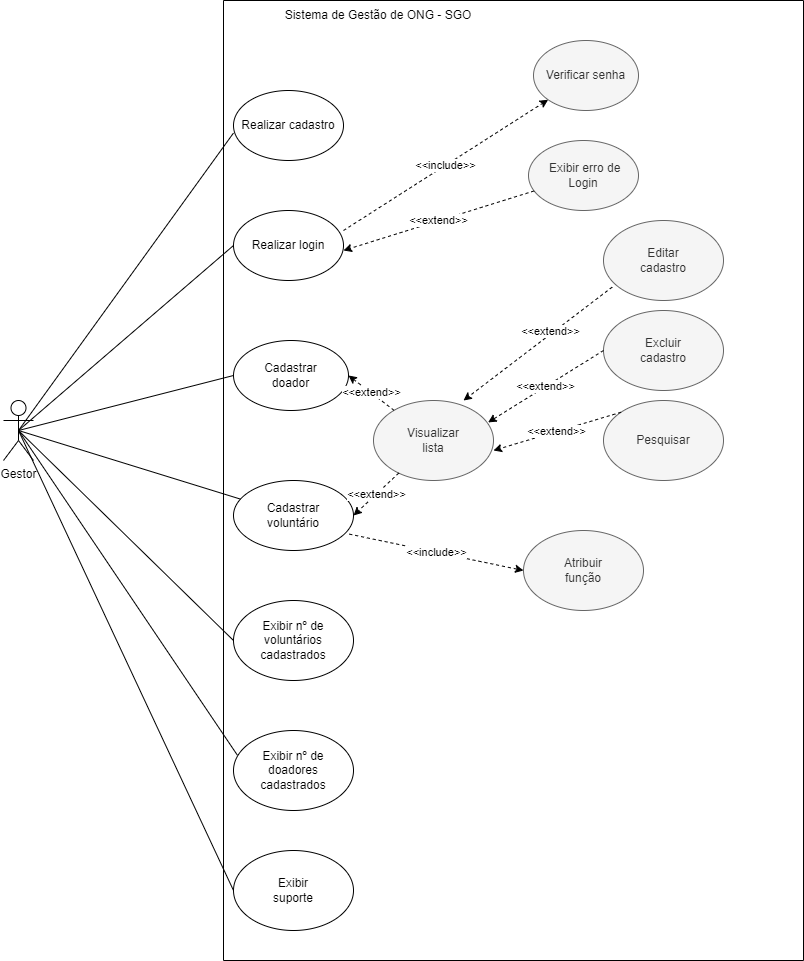

The diagram above was exported from draw.io. Its source (the exported page's mxGraphModel, read from the mxfile embedded in the PNG):
<mxGraphModel dx="804" dy="522" grid="1" gridSize="10" guides="1" tooltips="1" connect="1" arrows="1" fold="1" page="1" pageScale="1" pageWidth="850" pageHeight="1100" math="0" shadow="0">
  <root>
    <mxCell id="0" />
    <mxCell id="1" parent="0" />
    <mxCell id="yTdLQdM_46lLoPb9IRUc-1" value="Gestor" style="shape=umlActor;verticalLabelPosition=bottom;verticalAlign=top;html=1;outlineConnect=0;" parent="1" vertex="1">
      <mxGeometry x="20" y="410" width="30" height="60" as="geometry" />
    </mxCell>
    <mxCell id="yTdLQdM_46lLoPb9IRUc-2" value="" style="swimlane;startSize=0;" parent="1" vertex="1">
      <mxGeometry x="240" y="10" width="580" height="960" as="geometry" />
    </mxCell>
    <mxCell id="yTdLQdM_46lLoPb9IRUc-3" value="Sistema de Gestão de ONG - SGO" style="text;html=1;strokeColor=none;fillColor=none;align=center;verticalAlign=middle;whiteSpace=wrap;rounded=0;" parent="yTdLQdM_46lLoPb9IRUc-2" vertex="1">
      <mxGeometry x="60" width="190" height="30" as="geometry" />
    </mxCell>
    <mxCell id="yTdLQdM_46lLoPb9IRUc-4" value="" style="ellipse;whiteSpace=wrap;html=1;" parent="yTdLQdM_46lLoPb9IRUc-2" vertex="1">
      <mxGeometry x="10" y="90" width="110" height="70" as="geometry" />
    </mxCell>
    <mxCell id="yTdLQdM_46lLoPb9IRUc-5" value="Realizar cadastro" style="text;html=1;strokeColor=none;fillColor=none;align=center;verticalAlign=middle;whiteSpace=wrap;rounded=0;" parent="yTdLQdM_46lLoPb9IRUc-2" vertex="1">
      <mxGeometry x="10" y="110" width="110" height="30" as="geometry" />
    </mxCell>
    <mxCell id="yTdLQdM_46lLoPb9IRUc-6" value="" style="ellipse;whiteSpace=wrap;html=1;" parent="yTdLQdM_46lLoPb9IRUc-2" vertex="1">
      <mxGeometry x="10" y="210" width="110" height="70" as="geometry" />
    </mxCell>
    <mxCell id="yTdLQdM_46lLoPb9IRUc-7" value="Realizar login" style="text;html=1;strokeColor=none;fillColor=none;align=center;verticalAlign=middle;whiteSpace=wrap;rounded=0;" parent="yTdLQdM_46lLoPb9IRUc-2" vertex="1">
      <mxGeometry x="10" y="230" width="110" height="30" as="geometry" />
    </mxCell>
    <mxCell id="yTdLQdM_46lLoPb9IRUc-8" value="Cadastrar&lt;br&gt;voluntário" style="ellipse;whiteSpace=wrap;html=1;" parent="yTdLQdM_46lLoPb9IRUc-2" vertex="1">
      <mxGeometry x="10" y="480" width="120" height="70" as="geometry" />
    </mxCell>
    <mxCell id="yTdLQdM_46lLoPb9IRUc-19" value="Verificar senha" style="ellipse;whiteSpace=wrap;html=1;fillColor=#f5f5f5;fontColor=#333333;strokeColor=#666666;" parent="yTdLQdM_46lLoPb9IRUc-2" vertex="1">
      <mxGeometry x="310" y="40" width="105" height="70" as="geometry" />
    </mxCell>
    <mxCell id="yTdLQdM_46lLoPb9IRUc-22" value="&amp;nbsp;Exibir erro de&lt;br&gt;Login" style="ellipse;whiteSpace=wrap;html=1;fillColor=#f5f5f5;fontColor=#333333;strokeColor=#666666;" parent="yTdLQdM_46lLoPb9IRUc-2" vertex="1">
      <mxGeometry x="305" y="140" width="110" height="70" as="geometry" />
    </mxCell>
    <mxCell id="yTdLQdM_46lLoPb9IRUc-26" value="&amp;lt;&amp;lt;include&amp;gt;&amp;gt;" style="endArrow=classic;html=1;rounded=0;dashed=1;" parent="yTdLQdM_46lLoPb9IRUc-2" target="yTdLQdM_46lLoPb9IRUc-19" edge="1">
      <mxGeometry width="50" height="50" relative="1" as="geometry">
        <mxPoint x="120" y="230" as="sourcePoint" />
        <mxPoint x="180" y="160" as="targetPoint" />
      </mxGeometry>
    </mxCell>
    <mxCell id="yTdLQdM_46lLoPb9IRUc-27" value="&amp;lt;&amp;lt;extend&amp;gt;&amp;gt;" style="endArrow=classic;html=1;rounded=0;dashed=1;" parent="yTdLQdM_46lLoPb9IRUc-2" source="yTdLQdM_46lLoPb9IRUc-22" edge="1">
      <mxGeometry width="50" height="50" relative="1" as="geometry">
        <mxPoint x="350" y="200" as="sourcePoint" />
        <mxPoint x="120" y="250" as="targetPoint" />
      </mxGeometry>
    </mxCell>
    <mxCell id="yTdLQdM_46lLoPb9IRUc-32" value="Exibir nº de&lt;br&gt;voluntários&lt;br&gt;cadastrados" style="ellipse;whiteSpace=wrap;html=1;" parent="yTdLQdM_46lLoPb9IRUc-2" vertex="1">
      <mxGeometry x="10" y="600" width="120" height="80" as="geometry" />
    </mxCell>
    <mxCell id="yTdLQdM_46lLoPb9IRUc-33" value="Exibir nº de&lt;br&gt;doadores&lt;br&gt;cadastrados" style="ellipse;whiteSpace=wrap;html=1;" parent="yTdLQdM_46lLoPb9IRUc-2" vertex="1">
      <mxGeometry x="10" y="730" width="120" height="80" as="geometry" />
    </mxCell>
    <mxCell id="yTdLQdM_46lLoPb9IRUc-34" value="Cadastrar&lt;br&gt;doador" style="ellipse;whiteSpace=wrap;html=1;" parent="yTdLQdM_46lLoPb9IRUc-2" vertex="1">
      <mxGeometry x="10" y="340" width="115" height="70" as="geometry" />
    </mxCell>
    <mxCell id="yTdLQdM_46lLoPb9IRUc-35" value="Exibir&lt;br&gt;suporte" style="ellipse;whiteSpace=wrap;html=1;" parent="yTdLQdM_46lLoPb9IRUc-2" vertex="1">
      <mxGeometry x="10" y="850" width="120" height="80" as="geometry" />
    </mxCell>
    <mxCell id="yTdLQdM_46lLoPb9IRUc-36" value="Visualizar&lt;br&gt;lista" style="ellipse;whiteSpace=wrap;html=1;fillColor=#f5f5f5;fontColor=#333333;strokeColor=#666666;" parent="yTdLQdM_46lLoPb9IRUc-2" vertex="1">
      <mxGeometry x="150" y="400" width="120" height="80" as="geometry" />
    </mxCell>
    <mxCell id="yTdLQdM_46lLoPb9IRUc-37" value="&amp;lt;&amp;lt;extend&amp;gt;&amp;gt;" style="endArrow=classic;html=1;rounded=0;dashed=1;entryX=1;entryY=0.5;entryDx=0;entryDy=0;" parent="yTdLQdM_46lLoPb9IRUc-2" source="yTdLQdM_46lLoPb9IRUc-36" target="yTdLQdM_46lLoPb9IRUc-34" edge="1">
      <mxGeometry width="50" height="50" relative="1" as="geometry">
        <mxPoint x="120" y="360" as="sourcePoint" />
        <mxPoint x="200" y="400" as="targetPoint" />
      </mxGeometry>
    </mxCell>
    <mxCell id="yTdLQdM_46lLoPb9IRUc-38" value="&amp;lt;&amp;lt;extend&amp;gt;&amp;gt;" style="endArrow=classic;html=1;rounded=0;dashed=1;entryX=1;entryY=0.5;entryDx=0;entryDy=0;" parent="yTdLQdM_46lLoPb9IRUc-2" source="yTdLQdM_46lLoPb9IRUc-36" target="yTdLQdM_46lLoPb9IRUc-8" edge="1">
      <mxGeometry width="50" height="50" relative="1" as="geometry">
        <mxPoint x="125" y="530" as="sourcePoint" />
        <mxPoint x="175" y="480" as="targetPoint" />
      </mxGeometry>
    </mxCell>
    <mxCell id="yTdLQdM_46lLoPb9IRUc-39" value="Editar&lt;br&gt;cadastro" style="ellipse;whiteSpace=wrap;html=1;fillColor=#f5f5f5;fontColor=#333333;strokeColor=#666666;" parent="yTdLQdM_46lLoPb9IRUc-2" vertex="1">
      <mxGeometry x="380" y="220" width="120" height="80" as="geometry" />
    </mxCell>
    <mxCell id="yTdLQdM_46lLoPb9IRUc-40" value="Excluir&lt;br&gt;cadastro" style="ellipse;whiteSpace=wrap;html=1;fillColor=#f5f5f5;fontColor=#333333;strokeColor=#666666;" parent="yTdLQdM_46lLoPb9IRUc-2" vertex="1">
      <mxGeometry x="380" y="310" width="120" height="80" as="geometry" />
    </mxCell>
    <mxCell id="yTdLQdM_46lLoPb9IRUc-41" value="Pesquisar" style="ellipse;whiteSpace=wrap;html=1;fillColor=#f5f5f5;fontColor=#333333;strokeColor=#666666;" parent="yTdLQdM_46lLoPb9IRUc-2" vertex="1">
      <mxGeometry x="380" y="400" width="120" height="80" as="geometry" />
    </mxCell>
    <mxCell id="yTdLQdM_46lLoPb9IRUc-42" value="Atribuir&lt;br&gt;função" style="ellipse;whiteSpace=wrap;html=1;fillColor=#f5f5f5;fontColor=#333333;strokeColor=#666666;" parent="yTdLQdM_46lLoPb9IRUc-2" vertex="1">
      <mxGeometry x="300" y="530" width="120" height="80" as="geometry" />
    </mxCell>
    <mxCell id="yTdLQdM_46lLoPb9IRUc-43" value="" style="endArrow=classic;html=1;rounded=0;dashed=1;exitX=0.073;exitY=0.832;exitDx=0;exitDy=0;exitPerimeter=0;entryX=0.75;entryY=0;entryDx=0;entryDy=0;entryPerimeter=0;" parent="yTdLQdM_46lLoPb9IRUc-2" source="yTdLQdM_46lLoPb9IRUc-39" target="yTdLQdM_46lLoPb9IRUc-36" edge="1">
      <mxGeometry width="50" height="50" relative="1" as="geometry">
        <mxPoint x="240" y="400" as="sourcePoint" />
        <mxPoint x="230" y="400" as="targetPoint" />
      </mxGeometry>
    </mxCell>
    <mxCell id="yTdLQdM_46lLoPb9IRUc-49" value="&amp;lt;&amp;lt;extend&amp;gt;&amp;gt;" style="edgeLabel;html=1;align=center;verticalAlign=middle;resizable=0;points=[];" parent="yTdLQdM_46lLoPb9IRUc-43" vertex="1" connectable="0">
      <mxGeometry x="-0.1745" y="-3" relative="1" as="geometry">
        <mxPoint x="1" as="offset" />
      </mxGeometry>
    </mxCell>
    <mxCell id="yTdLQdM_46lLoPb9IRUc-44" value="&amp;lt;&amp;lt;extend&amp;gt;&amp;gt;" style="endArrow=classic;html=1;rounded=0;dashed=1;entryX=0.955;entryY=0.274;entryDx=0;entryDy=0;exitX=0;exitY=0.5;exitDx=0;exitDy=0;entryPerimeter=0;" parent="yTdLQdM_46lLoPb9IRUc-2" source="yTdLQdM_46lLoPb9IRUc-40" target="yTdLQdM_46lLoPb9IRUc-36" edge="1">
      <mxGeometry width="50" height="50" relative="1" as="geometry">
        <mxPoint x="270" y="430" as="sourcePoint" />
        <mxPoint x="320" y="380" as="targetPoint" />
      </mxGeometry>
    </mxCell>
    <mxCell id="yTdLQdM_46lLoPb9IRUc-45" value="&amp;lt;&amp;lt;extend&amp;gt;&amp;gt;" style="endArrow=classic;html=1;rounded=0;dashed=1;exitX=0;exitY=0;exitDx=0;exitDy=0;" parent="yTdLQdM_46lLoPb9IRUc-2" source="yTdLQdM_46lLoPb9IRUc-41" edge="1">
      <mxGeometry width="50" height="50" relative="1" as="geometry">
        <mxPoint x="270" y="440" as="sourcePoint" />
        <mxPoint x="270" y="450" as="targetPoint" />
      </mxGeometry>
    </mxCell>
    <mxCell id="yTdLQdM_46lLoPb9IRUc-46" value="&amp;lt;&amp;lt;include&amp;gt;&amp;gt;" style="endArrow=classic;html=1;rounded=0;dashed=1;entryX=0;entryY=0.5;entryDx=0;entryDy=0;exitX=0.965;exitY=0.766;exitDx=0;exitDy=0;exitPerimeter=0;" parent="yTdLQdM_46lLoPb9IRUc-2" source="yTdLQdM_46lLoPb9IRUc-8" target="yTdLQdM_46lLoPb9IRUc-42" edge="1">
      <mxGeometry width="50" height="50" relative="1" as="geometry">
        <mxPoint x="130" y="550" as="sourcePoint" />
        <mxPoint x="180" y="500" as="targetPoint" />
      </mxGeometry>
    </mxCell>
    <mxCell id="yTdLQdM_46lLoPb9IRUc-29" value="" style="endArrow=none;html=1;rounded=0;entryX=0;entryY=0.75;entryDx=0;entryDy=0;exitX=0.5;exitY=0.5;exitDx=0;exitDy=0;exitPerimeter=0;" parent="1" source="yTdLQdM_46lLoPb9IRUc-1" target="yTdLQdM_46lLoPb9IRUc-5" edge="1">
      <mxGeometry width="50" height="50" relative="1" as="geometry">
        <mxPoint x="150" y="270" as="sourcePoint" />
        <mxPoint x="200" y="210" as="targetPoint" />
      </mxGeometry>
    </mxCell>
    <mxCell id="yTdLQdM_46lLoPb9IRUc-31" value="" style="endArrow=none;html=1;rounded=0;entryX=0;entryY=0.5;entryDx=0;entryDy=0;exitX=0.5;exitY=0.5;exitDx=0;exitDy=0;exitPerimeter=0;" parent="1" source="yTdLQdM_46lLoPb9IRUc-1" target="yTdLQdM_46lLoPb9IRUc-7" edge="1">
      <mxGeometry width="50" height="50" relative="1" as="geometry">
        <mxPoint x="150" y="270" as="sourcePoint" />
        <mxPoint x="200" y="220" as="targetPoint" />
      </mxGeometry>
    </mxCell>
    <mxCell id="yTdLQdM_46lLoPb9IRUc-50" value="" style="endArrow=none;html=1;rounded=0;exitX=0.5;exitY=0.5;exitDx=0;exitDy=0;exitPerimeter=0;entryX=0;entryY=0.5;entryDx=0;entryDy=0;" parent="1" source="yTdLQdM_46lLoPb9IRUc-1" target="yTdLQdM_46lLoPb9IRUc-34" edge="1">
      <mxGeometry width="50" height="50" relative="1" as="geometry">
        <mxPoint x="330" y="320" as="sourcePoint" />
        <mxPoint x="380" y="270" as="targetPoint" />
      </mxGeometry>
    </mxCell>
    <mxCell id="yTdLQdM_46lLoPb9IRUc-51" value="" style="endArrow=none;html=1;rounded=0;exitX=0.5;exitY=0.5;exitDx=0;exitDy=0;exitPerimeter=0;" parent="1" source="yTdLQdM_46lLoPb9IRUc-1" target="yTdLQdM_46lLoPb9IRUc-8" edge="1">
      <mxGeometry width="50" height="50" relative="1" as="geometry">
        <mxPoint x="330" y="550" as="sourcePoint" />
        <mxPoint x="380" y="500" as="targetPoint" />
      </mxGeometry>
    </mxCell>
    <mxCell id="yTdLQdM_46lLoPb9IRUc-52" value="" style="endArrow=none;html=1;rounded=0;exitX=0.5;exitY=0.5;exitDx=0;exitDy=0;exitPerimeter=0;entryX=0;entryY=0.5;entryDx=0;entryDy=0;" parent="1" source="yTdLQdM_46lLoPb9IRUc-1" target="yTdLQdM_46lLoPb9IRUc-32" edge="1">
      <mxGeometry width="50" height="50" relative="1" as="geometry">
        <mxPoint x="330" y="550" as="sourcePoint" />
        <mxPoint x="380" y="500" as="targetPoint" />
      </mxGeometry>
    </mxCell>
    <mxCell id="yTdLQdM_46lLoPb9IRUc-53" value="" style="endArrow=none;html=1;rounded=0;exitX=0.5;exitY=0.5;exitDx=0;exitDy=0;exitPerimeter=0;entryX=0.033;entryY=0.31;entryDx=0;entryDy=0;entryPerimeter=0;" parent="1" source="yTdLQdM_46lLoPb9IRUc-1" target="yTdLQdM_46lLoPb9IRUc-33" edge="1">
      <mxGeometry width="50" height="50" relative="1" as="geometry">
        <mxPoint x="330" y="550" as="sourcePoint" />
        <mxPoint x="380" y="500" as="targetPoint" />
      </mxGeometry>
    </mxCell>
    <mxCell id="yTdLQdM_46lLoPb9IRUc-54" value="" style="endArrow=none;html=1;rounded=0;exitX=0.5;exitY=0.5;exitDx=0;exitDy=0;exitPerimeter=0;entryX=0;entryY=0.5;entryDx=0;entryDy=0;" parent="1" source="yTdLQdM_46lLoPb9IRUc-1" target="yTdLQdM_46lLoPb9IRUc-35" edge="1">
      <mxGeometry width="50" height="50" relative="1" as="geometry">
        <mxPoint x="330" y="790" as="sourcePoint" />
        <mxPoint x="380" y="740" as="targetPoint" />
      </mxGeometry>
    </mxCell>
  </root>
</mxGraphModel>